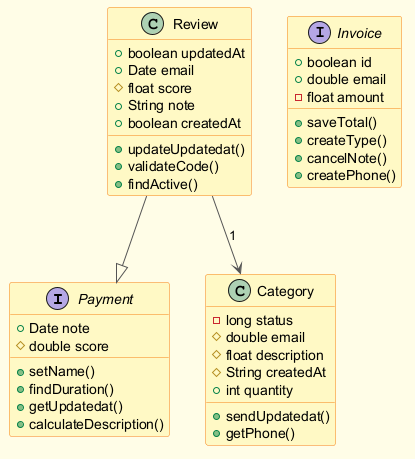

The diagram above was rendered by PlantUML. Its source (embedded in the PNG):
@startuml
skinparam backgroundColor #FFFDE7
skinparam classBackgroundColor #FFF9C4
skinparam classBorderColor #F57F17
skinparam ArrowColor #555555
interface Payment {
  +Date note
  #double score
  +setName()
  +findDuration()
  +getUpdatedat()
  +calculateDescription()
}
interface Invoice {
  +boolean id
  +double email
  -float amount
  +saveTotal()
  +createType()
  +cancelNote()
  +createPhone()
}
class Category {
  -long status
  #double email
  #float description
  #String createdAt
  +int quantity
  +sendUpdatedat()
  +getPhone()
}
class Review {
  +boolean updatedAt
  +Date email
  #float score
  +String note
  +boolean createdAt
  +updateUpdatedat()
  +validateCode()
  +findActive()
}
Review --|> Payment
Review --> Category : "1"
@enduml